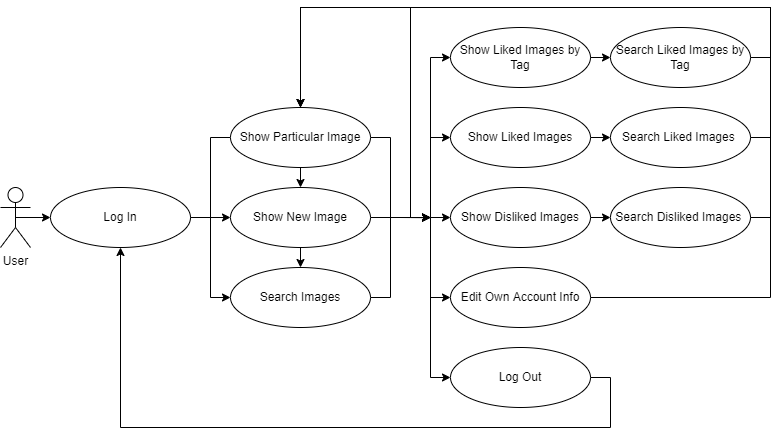

The diagram above was exported from draw.io. Its source (the exported page's mxGraphModel, read from the mxfile embedded in the PNG):
<mxGraphModel dx="1185" dy="588" grid="1" gridSize="10" guides="1" tooltips="1" connect="1" arrows="1" fold="1" page="1" pageScale="1" pageWidth="850" pageHeight="1100" math="0" shadow="0">
  <root>
    <mxCell id="0" />
    <mxCell id="1" parent="0" />
    <mxCell id="swfehs1l9NoCOkr85YXY-1" style="edgeStyle=orthogonalEdgeStyle;rounded=0;orthogonalLoop=1;jettySize=auto;html=1;exitX=0.5;exitY=0.5;exitDx=0;exitDy=0;exitPerimeter=0;entryX=0;entryY=0.5;entryDx=0;entryDy=0;" edge="1" parent="1" source="swfehs1l9NoCOkr85YXY-2" target="swfehs1l9NoCOkr85YXY-43">
      <mxGeometry relative="1" as="geometry" />
    </mxCell>
    <mxCell id="swfehs1l9NoCOkr85YXY-2" value="User" style="shape=umlActor;verticalLabelPosition=bottom;verticalAlign=top;html=1;" vertex="1" parent="1">
      <mxGeometry x="30" y="290" width="30" height="60" as="geometry" />
    </mxCell>
    <mxCell id="swfehs1l9NoCOkr85YXY-55" style="edgeStyle=orthogonalEdgeStyle;rounded=0;orthogonalLoop=1;jettySize=auto;html=1;exitX=0.5;exitY=1;exitDx=0;exitDy=0;entryX=0.5;entryY=0;entryDx=0;entryDy=0;" edge="1" parent="1" source="swfehs1l9NoCOkr85YXY-7" target="swfehs1l9NoCOkr85YXY-50">
      <mxGeometry relative="1" as="geometry" />
    </mxCell>
    <mxCell id="swfehs1l9NoCOkr85YXY-61" style="edgeStyle=orthogonalEdgeStyle;rounded=0;orthogonalLoop=1;jettySize=auto;html=1;exitX=1;exitY=0.5;exitDx=0;exitDy=0;" edge="1" parent="1" source="swfehs1l9NoCOkr85YXY-7">
      <mxGeometry relative="1" as="geometry">
        <mxPoint x="460" y="320.2068965517242" as="targetPoint" />
      </mxGeometry>
    </mxCell>
    <mxCell id="swfehs1l9NoCOkr85YXY-7" value="Show New Image" style="ellipse;whiteSpace=wrap;html=1;" vertex="1" parent="1">
      <mxGeometry x="260" y="290" width="140" height="60" as="geometry" />
    </mxCell>
    <mxCell id="swfehs1l9NoCOkr85YXY-83" style="edgeStyle=orthogonalEdgeStyle;rounded=0;orthogonalLoop=1;jettySize=auto;html=1;exitX=1;exitY=0.5;exitDx=0;exitDy=0;" edge="1" parent="1" source="swfehs1l9NoCOkr85YXY-9">
      <mxGeometry relative="1" as="geometry">
        <mxPoint x="460" y="320" as="targetPoint" />
        <Array as="points">
          <mxPoint x="800" y="400" />
          <mxPoint x="800" y="110" />
          <mxPoint x="440" y="110" />
          <mxPoint x="440" y="320" />
        </Array>
      </mxGeometry>
    </mxCell>
    <mxCell id="swfehs1l9NoCOkr85YXY-9" value="Edit Own Account Info" style="ellipse;whiteSpace=wrap;html=1;" vertex="1" parent="1">
      <mxGeometry x="480" y="370" width="140" height="60" as="geometry" />
    </mxCell>
    <mxCell id="swfehs1l9NoCOkr85YXY-81" style="edgeStyle=orthogonalEdgeStyle;rounded=0;orthogonalLoop=1;jettySize=auto;html=1;exitX=1;exitY=0.5;exitDx=0;exitDy=0;" edge="1" parent="1" source="swfehs1l9NoCOkr85YXY-23" target="swfehs1l9NoCOkr85YXY-43">
      <mxGeometry relative="1" as="geometry">
        <Array as="points">
          <mxPoint x="640" y="480" />
          <mxPoint x="640" y="530" />
          <mxPoint x="150" y="530" />
        </Array>
      </mxGeometry>
    </mxCell>
    <mxCell id="swfehs1l9NoCOkr85YXY-23" value="Log Out" style="ellipse;whiteSpace=wrap;html=1;" vertex="1" parent="1">
      <mxGeometry x="480" y="450" width="140" height="60" as="geometry" />
    </mxCell>
    <mxCell id="swfehs1l9NoCOkr85YXY-54" style="edgeStyle=orthogonalEdgeStyle;rounded=0;orthogonalLoop=1;jettySize=auto;html=1;exitX=1;exitY=0.5;exitDx=0;exitDy=0;entryX=0;entryY=0.5;entryDx=0;entryDy=0;" edge="1" parent="1" source="swfehs1l9NoCOkr85YXY-43" target="swfehs1l9NoCOkr85YXY-7">
      <mxGeometry relative="1" as="geometry" />
    </mxCell>
    <mxCell id="swfehs1l9NoCOkr85YXY-43" value="Log In" style="ellipse;whiteSpace=wrap;html=1;" vertex="1" parent="1">
      <mxGeometry x="80" y="290" width="140" height="60" as="geometry" />
    </mxCell>
    <mxCell id="swfehs1l9NoCOkr85YXY-76" style="edgeStyle=orthogonalEdgeStyle;rounded=0;orthogonalLoop=1;jettySize=auto;html=1;exitX=1;exitY=0.5;exitDx=0;exitDy=0;entryX=0;entryY=0.5;entryDx=0;entryDy=0;" edge="1" parent="1" source="swfehs1l9NoCOkr85YXY-46" target="swfehs1l9NoCOkr85YXY-52">
      <mxGeometry relative="1" as="geometry" />
    </mxCell>
    <mxCell id="swfehs1l9NoCOkr85YXY-46" value="Show Liked Images" style="ellipse;whiteSpace=wrap;html=1;" vertex="1" parent="1">
      <mxGeometry x="480" y="210" width="140" height="60" as="geometry" />
    </mxCell>
    <mxCell id="swfehs1l9NoCOkr85YXY-64" style="edgeStyle=orthogonalEdgeStyle;rounded=0;orthogonalLoop=1;jettySize=auto;html=1;exitX=1;exitY=0.5;exitDx=0;exitDy=0;entryX=0;entryY=0.5;entryDx=0;entryDy=0;" edge="1" parent="1" source="swfehs1l9NoCOkr85YXY-47" target="swfehs1l9NoCOkr85YXY-53">
      <mxGeometry relative="1" as="geometry" />
    </mxCell>
    <mxCell id="swfehs1l9NoCOkr85YXY-47" value="Show Disliked Images" style="ellipse;whiteSpace=wrap;html=1;" vertex="1" parent="1">
      <mxGeometry x="480" y="290" width="140" height="60" as="geometry" />
    </mxCell>
    <mxCell id="swfehs1l9NoCOkr85YXY-71" style="edgeStyle=orthogonalEdgeStyle;rounded=0;orthogonalLoop=1;jettySize=auto;html=1;exitX=1;exitY=0.5;exitDx=0;exitDy=0;entryX=0;entryY=0.5;entryDx=0;entryDy=0;" edge="1" parent="1" source="swfehs1l9NoCOkr85YXY-48" target="swfehs1l9NoCOkr85YXY-51">
      <mxGeometry relative="1" as="geometry" />
    </mxCell>
    <mxCell id="swfehs1l9NoCOkr85YXY-48" value="Show Liked Images by Tag" style="ellipse;whiteSpace=wrap;html=1;" vertex="1" parent="1">
      <mxGeometry x="480" y="130" width="140" height="60" as="geometry" />
    </mxCell>
    <mxCell id="swfehs1l9NoCOkr85YXY-68" style="edgeStyle=orthogonalEdgeStyle;rounded=0;orthogonalLoop=1;jettySize=auto;html=1;exitX=0.5;exitY=1;exitDx=0;exitDy=0;entryX=0.5;entryY=0;entryDx=0;entryDy=0;" edge="1" parent="1" source="swfehs1l9NoCOkr85YXY-49" target="swfehs1l9NoCOkr85YXY-7">
      <mxGeometry relative="1" as="geometry" />
    </mxCell>
    <mxCell id="swfehs1l9NoCOkr85YXY-70" style="edgeStyle=orthogonalEdgeStyle;rounded=0;orthogonalLoop=1;jettySize=auto;html=1;exitX=1;exitY=0.5;exitDx=0;exitDy=0;" edge="1" parent="1" source="swfehs1l9NoCOkr85YXY-49">
      <mxGeometry relative="1" as="geometry">
        <mxPoint x="460" y="320" as="targetPoint" />
        <Array as="points">
          <mxPoint x="420" y="240" />
          <mxPoint x="420" y="320" />
        </Array>
      </mxGeometry>
    </mxCell>
    <mxCell id="swfehs1l9NoCOkr85YXY-74" style="edgeStyle=orthogonalEdgeStyle;rounded=0;orthogonalLoop=1;jettySize=auto;html=1;exitX=0;exitY=0.5;exitDx=0;exitDy=0;entryX=0;entryY=0.5;entryDx=0;entryDy=0;" edge="1" parent="1" source="swfehs1l9NoCOkr85YXY-49" target="swfehs1l9NoCOkr85YXY-50">
      <mxGeometry relative="1" as="geometry" />
    </mxCell>
    <mxCell id="swfehs1l9NoCOkr85YXY-49" value="Show Particular Image" style="ellipse;whiteSpace=wrap;html=1;" vertex="1" parent="1">
      <mxGeometry x="260" y="210" width="140" height="60" as="geometry" />
    </mxCell>
    <mxCell id="swfehs1l9NoCOkr85YXY-75" style="edgeStyle=orthogonalEdgeStyle;rounded=0;orthogonalLoop=1;jettySize=auto;html=1;exitX=1;exitY=0.5;exitDx=0;exitDy=0;" edge="1" parent="1" source="swfehs1l9NoCOkr85YXY-50">
      <mxGeometry relative="1" as="geometry">
        <mxPoint x="460" y="320" as="targetPoint" />
        <Array as="points">
          <mxPoint x="420" y="400" />
          <mxPoint x="420" y="320" />
        </Array>
      </mxGeometry>
    </mxCell>
    <mxCell id="swfehs1l9NoCOkr85YXY-50" value="Search Images" style="ellipse;whiteSpace=wrap;html=1;" vertex="1" parent="1">
      <mxGeometry x="260" y="370" width="140" height="60" as="geometry" />
    </mxCell>
    <mxCell id="swfehs1l9NoCOkr85YXY-72" style="edgeStyle=orthogonalEdgeStyle;rounded=0;orthogonalLoop=1;jettySize=auto;html=1;exitX=1;exitY=0.5;exitDx=0;exitDy=0;entryX=0.5;entryY=0;entryDx=0;entryDy=0;" edge="1" parent="1" source="swfehs1l9NoCOkr85YXY-51" target="swfehs1l9NoCOkr85YXY-49">
      <mxGeometry relative="1" as="geometry">
        <Array as="points">
          <mxPoint x="800" y="160" />
          <mxPoint x="800" y="110" />
          <mxPoint x="330" y="110" />
        </Array>
      </mxGeometry>
    </mxCell>
    <mxCell id="swfehs1l9NoCOkr85YXY-73" style="edgeStyle=orthogonalEdgeStyle;rounded=0;orthogonalLoop=1;jettySize=auto;html=1;exitX=1;exitY=0.5;exitDx=0;exitDy=0;" edge="1" parent="1" source="swfehs1l9NoCOkr85YXY-51">
      <mxGeometry relative="1" as="geometry">
        <mxPoint x="460" y="320" as="targetPoint" />
        <Array as="points">
          <mxPoint x="800" y="160" />
          <mxPoint x="800" y="110" />
          <mxPoint x="440" y="110" />
          <mxPoint x="440" y="320" />
        </Array>
      </mxGeometry>
    </mxCell>
    <mxCell id="swfehs1l9NoCOkr85YXY-51" value="Search Liked Images by Tag" style="ellipse;whiteSpace=wrap;html=1;" vertex="1" parent="1">
      <mxGeometry x="640" y="130" width="140" height="60" as="geometry" />
    </mxCell>
    <mxCell id="swfehs1l9NoCOkr85YXY-77" style="edgeStyle=orthogonalEdgeStyle;rounded=0;orthogonalLoop=1;jettySize=auto;html=1;exitX=1;exitY=0.5;exitDx=0;exitDy=0;entryX=0.5;entryY=0;entryDx=0;entryDy=0;" edge="1" parent="1" source="swfehs1l9NoCOkr85YXY-52" target="swfehs1l9NoCOkr85YXY-49">
      <mxGeometry relative="1" as="geometry">
        <Array as="points">
          <mxPoint x="800" y="240" />
          <mxPoint x="800" y="110" />
          <mxPoint x="330" y="110" />
        </Array>
      </mxGeometry>
    </mxCell>
    <mxCell id="swfehs1l9NoCOkr85YXY-78" style="edgeStyle=orthogonalEdgeStyle;rounded=0;orthogonalLoop=1;jettySize=auto;html=1;exitX=1;exitY=0.5;exitDx=0;exitDy=0;" edge="1" parent="1" source="swfehs1l9NoCOkr85YXY-52">
      <mxGeometry relative="1" as="geometry">
        <mxPoint x="460" y="320" as="targetPoint" />
        <Array as="points">
          <mxPoint x="800" y="240" />
          <mxPoint x="800" y="110" />
          <mxPoint x="440" y="110" />
          <mxPoint x="440" y="320" />
        </Array>
      </mxGeometry>
    </mxCell>
    <mxCell id="swfehs1l9NoCOkr85YXY-52" value="Search Liked Images&amp;nbsp;" style="ellipse;whiteSpace=wrap;html=1;" vertex="1" parent="1">
      <mxGeometry x="640" y="210" width="140" height="60" as="geometry" />
    </mxCell>
    <mxCell id="swfehs1l9NoCOkr85YXY-66" style="edgeStyle=orthogonalEdgeStyle;rounded=0;orthogonalLoop=1;jettySize=auto;html=1;exitX=1;exitY=0.5;exitDx=0;exitDy=0;" edge="1" parent="1" source="swfehs1l9NoCOkr85YXY-53">
      <mxGeometry relative="1" as="geometry">
        <mxPoint x="460" y="320" as="targetPoint" />
        <Array as="points">
          <mxPoint x="800" y="320" />
          <mxPoint x="800" y="110" />
          <mxPoint x="440" y="110" />
          <mxPoint x="440" y="320" />
        </Array>
      </mxGeometry>
    </mxCell>
    <mxCell id="swfehs1l9NoCOkr85YXY-69" style="edgeStyle=orthogonalEdgeStyle;rounded=0;orthogonalLoop=1;jettySize=auto;html=1;exitX=1;exitY=0.5;exitDx=0;exitDy=0;entryX=0.5;entryY=0;entryDx=0;entryDy=0;" edge="1" parent="1" source="swfehs1l9NoCOkr85YXY-53" target="swfehs1l9NoCOkr85YXY-49">
      <mxGeometry relative="1" as="geometry">
        <Array as="points">
          <mxPoint x="800" y="320" />
          <mxPoint x="800" y="110" />
          <mxPoint x="330" y="110" />
        </Array>
      </mxGeometry>
    </mxCell>
    <mxCell id="swfehs1l9NoCOkr85YXY-53" value="Search Disliked&amp;nbsp;Images&amp;nbsp;" style="ellipse;whiteSpace=wrap;html=1;" vertex="1" parent="1">
      <mxGeometry x="640" y="290" width="140" height="60" as="geometry" />
    </mxCell>
    <mxCell id="swfehs1l9NoCOkr85YXY-56" value="" style="endArrow=classic;html=1;rounded=0;entryX=0;entryY=0.5;entryDx=0;entryDy=0;" edge="1" parent="1" target="swfehs1l9NoCOkr85YXY-48">
      <mxGeometry width="50" height="50" relative="1" as="geometry">
        <mxPoint x="460" y="320" as="sourcePoint" />
        <mxPoint x="460" y="280" as="targetPoint" />
        <Array as="points">
          <mxPoint x="460" y="160" />
        </Array>
      </mxGeometry>
    </mxCell>
    <mxCell id="swfehs1l9NoCOkr85YXY-57" value="" style="endArrow=classic;html=1;rounded=0;entryX=0;entryY=0.5;entryDx=0;entryDy=0;" edge="1" parent="1" target="swfehs1l9NoCOkr85YXY-46">
      <mxGeometry width="50" height="50" relative="1" as="geometry">
        <mxPoint x="460" y="320" as="sourcePoint" />
        <mxPoint x="490" y="350" as="targetPoint" />
        <Array as="points">
          <mxPoint x="460" y="240" />
        </Array>
      </mxGeometry>
    </mxCell>
    <mxCell id="swfehs1l9NoCOkr85YXY-60" value="" style="endArrow=classic;html=1;rounded=0;entryX=0;entryY=0.5;entryDx=0;entryDy=0;" edge="1" parent="1" target="swfehs1l9NoCOkr85YXY-23">
      <mxGeometry width="50" height="50" relative="1" as="geometry">
        <mxPoint x="460" y="320" as="sourcePoint" />
        <mxPoint x="450" y="500" as="targetPoint" />
        <Array as="points">
          <mxPoint x="460" y="480" />
        </Array>
      </mxGeometry>
    </mxCell>
    <mxCell id="swfehs1l9NoCOkr85YXY-79" value="" style="endArrow=classic;html=1;rounded=0;entryX=0;entryY=0.5;entryDx=0;entryDy=0;" edge="1" parent="1" target="swfehs1l9NoCOkr85YXY-47">
      <mxGeometry width="50" height="50" relative="1" as="geometry">
        <mxPoint x="460" y="320" as="sourcePoint" />
        <mxPoint x="670" y="400" as="targetPoint" />
      </mxGeometry>
    </mxCell>
    <mxCell id="swfehs1l9NoCOkr85YXY-80" value="" style="endArrow=classic;html=1;rounded=0;entryX=0;entryY=0.5;entryDx=0;entryDy=0;" edge="1" parent="1" target="swfehs1l9NoCOkr85YXY-9">
      <mxGeometry width="50" height="50" relative="1" as="geometry">
        <mxPoint x="460" y="400" as="sourcePoint" />
        <mxPoint x="720" y="460" as="targetPoint" />
      </mxGeometry>
    </mxCell>
  </root>
</mxGraphModel>